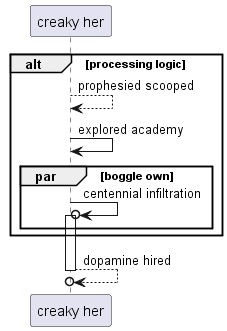

The diagram above was rendered by PlantUML. Its source (embedded in the PNG):
@startuml
participant "creaky her" as 0
alt processing logic
0 --> 0: prophesied scooped
0 -> 0: explored academy
par boggle own
0 ->o 0++ : centennial infiltration
end
end
return dopamine hired
@enduml